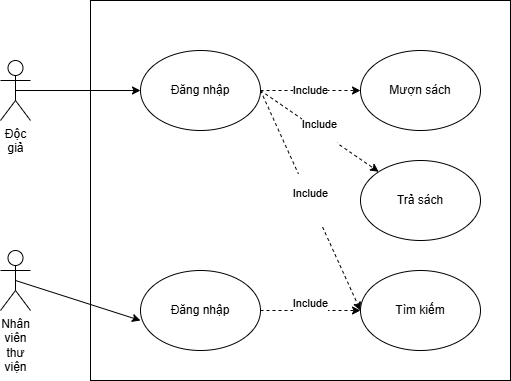

The diagram above was exported from draw.io. Its source (the exported page's mxGraphModel, read from the mxfile embedded in the PNG):
<mxGraphModel dx="1042" dy="527" grid="1" gridSize="10" guides="1" tooltips="1" connect="1" arrows="1" fold="1" page="1" pageScale="1" pageWidth="827" pageHeight="1169" math="0" shadow="0">
  <root>
    <mxCell id="0" />
    <mxCell id="1" parent="0" />
    <mxCell id="dzeXxoSko_SNmj0V1QvO-12" value="" style="rounded=0;whiteSpace=wrap;html=1;" vertex="1" parent="1">
      <mxGeometry x="210" y="40" width="420" height="380" as="geometry" />
    </mxCell>
    <mxCell id="FyAkdG91hec8Z70-AfQq-37" value="" style="edgeStyle=orthogonalEdgeStyle;rounded=0;orthogonalLoop=1;jettySize=auto;html=1;" parent="1" edge="1">
      <mxGeometry relative="1" as="geometry">
        <mxPoint x="430" y="520" as="sourcePoint" />
      </mxGeometry>
    </mxCell>
    <mxCell id="FyAkdG91hec8Z70-AfQq-38" value="Text" style="edgeLabel;html=1;align=center;verticalAlign=middle;resizable=0;points=[];" parent="FyAkdG91hec8Z70-AfQq-37" vertex="1" connectable="0">
      <mxGeometry x="-0.17" y="1" relative="1" as="geometry">
        <mxPoint as="offset" />
      </mxGeometry>
    </mxCell>
    <mxCell id="dzeXxoSko_SNmj0V1QvO-1" value="&lt;span style=&quot;font-family: Arial, sans-serif; text-align: start; white-space: pre-wrap; background-color: rgb(255, 255, 255);&quot;&gt;&lt;font&gt;Nhân viên thư viện&lt;/font&gt;&lt;/span&gt;" style="shape=umlActor;verticalLabelPosition=bottom;verticalAlign=top;html=1;outlineConnect=0;" vertex="1" parent="1">
      <mxGeometry x="120" y="290" width="30" height="60" as="geometry" />
    </mxCell>
    <mxCell id="dzeXxoSko_SNmj0V1QvO-23" style="edgeStyle=orthogonalEdgeStyle;rounded=0;orthogonalLoop=1;jettySize=auto;html=1;exitX=0.5;exitY=0.5;exitDx=0;exitDy=0;exitPerimeter=0;entryX=0;entryY=0.5;entryDx=0;entryDy=0;" edge="1" parent="1" source="dzeXxoSko_SNmj0V1QvO-2" target="dzeXxoSko_SNmj0V1QvO-7">
      <mxGeometry relative="1" as="geometry" />
    </mxCell>
    <mxCell id="dzeXxoSko_SNmj0V1QvO-2" value="&lt;font&gt;&lt;span style=&quot;color: rgb(0, 0, 0); font-family: Arial, sans-serif; font-style: normal; font-variant-ligatures: normal; font-variant-caps: normal; font-weight: 400; letter-spacing: normal; orphans: 2; text-align: start; text-indent: 0px; text-transform: none; widows: 2; word-spacing: 0px; -webkit-text-stroke-width: 0px; white-space: pre-wrap; background-color: rgb(255, 255, 255); text-decoration-thickness: initial; text-decoration-style: initial; text-decoration-color: initial; float: none; display: inline !important;&quot;&gt;Độc giả&lt;/span&gt;&lt;/font&gt;" style="shape=umlActor;verticalLabelPosition=bottom;verticalAlign=top;html=1;outlineConnect=0;" vertex="1" parent="1">
      <mxGeometry x="120" y="100" width="30" height="60" as="geometry" />
    </mxCell>
    <mxCell id="dzeXxoSko_SNmj0V1QvO-22" value="&#10;&lt;span style=&quot;color: rgb(0, 0, 0); font-family: Helvetica; font-size: 11px; font-style: normal; font-variant-ligatures: normal; font-variant-caps: normal; font-weight: 400; letter-spacing: normal; orphans: 2; text-align: center; text-indent: 0px; text-transform: none; widows: 2; word-spacing: 0px; -webkit-text-stroke-width: 0px; white-space: nowrap; background-color: rgb(255, 255, 255); text-decoration-thickness: initial; text-decoration-style: initial; text-decoration-color: initial; display: inline !important; float: none;&quot;&gt;Include&lt;/span&gt;&#10;&#10;" style="rounded=0;orthogonalLoop=1;jettySize=auto;html=1;exitX=1;exitY=0.5;exitDx=0;exitDy=0;dashed=1;entryX=0;entryY=0.5;entryDx=0;entryDy=0;" edge="1" parent="1" source="dzeXxoSko_SNmj0V1QvO-6" target="dzeXxoSko_SNmj0V1QvO-8">
      <mxGeometry relative="1" as="geometry">
        <mxPoint x="480" y="350" as="targetPoint" />
      </mxGeometry>
    </mxCell>
    <mxCell id="dzeXxoSko_SNmj0V1QvO-6" value="Đăng nhập" style="ellipse;whiteSpace=wrap;html=1;" vertex="1" parent="1">
      <mxGeometry x="260" y="310" width="120" height="80" as="geometry" />
    </mxCell>
    <mxCell id="dzeXxoSko_SNmj0V1QvO-14" value="&#10;&lt;span style=&quot;color: rgb(0, 0, 0); font-family: Helvetica; font-size: 11px; font-style: normal; font-variant-ligatures: normal; font-variant-caps: normal; font-weight: 400; letter-spacing: normal; orphans: 2; text-align: center; text-indent: 0px; text-transform: none; widows: 2; word-spacing: 0px; -webkit-text-stroke-width: 0px; white-space: nowrap; background-color: rgb(255, 255, 255); text-decoration-thickness: initial; text-decoration-style: initial; text-decoration-color: initial; display: inline !important; float: none;&quot;&gt;Include&lt;/span&gt;&#10;&#10;" style="rounded=0;orthogonalLoop=1;jettySize=auto;html=1;exitX=1;exitY=0.5;exitDx=0;exitDy=0;dashed=1;" edge="1" parent="1" source="dzeXxoSko_SNmj0V1QvO-7" target="dzeXxoSko_SNmj0V1QvO-10">
      <mxGeometry relative="1" as="geometry" />
    </mxCell>
    <mxCell id="dzeXxoSko_SNmj0V1QvO-17" value="Include" style="rounded=0;orthogonalLoop=1;jettySize=auto;html=1;exitX=1;exitY=0.5;exitDx=0;exitDy=0;entryX=0;entryY=0.5;entryDx=0;entryDy=0;dashed=1;" edge="1" parent="1" source="dzeXxoSko_SNmj0V1QvO-7" target="dzeXxoSko_SNmj0V1QvO-9">
      <mxGeometry relative="1" as="geometry" />
    </mxCell>
    <mxCell id="dzeXxoSko_SNmj0V1QvO-19" value="&#10;&lt;span style=&quot;color: rgb(0, 0, 0); font-family: Helvetica; font-size: 11px; font-style: normal; font-variant-ligatures: normal; font-variant-caps: normal; font-weight: 400; letter-spacing: normal; orphans: 2; text-align: center; text-indent: 0px; text-transform: none; widows: 2; word-spacing: 0px; -webkit-text-stroke-width: 0px; white-space: nowrap; background-color: rgb(255, 255, 255); text-decoration-thickness: initial; text-decoration-style: initial; text-decoration-color: initial; display: inline !important; float: none;&quot;&gt;Include&lt;/span&gt;&#10;&#10;" style="rounded=0;orthogonalLoop=1;jettySize=auto;html=1;exitX=1;exitY=0.5;exitDx=0;exitDy=0;entryX=0;entryY=0.5;entryDx=0;entryDy=0;dashed=1;" edge="1" parent="1" source="dzeXxoSko_SNmj0V1QvO-7" target="dzeXxoSko_SNmj0V1QvO-8">
      <mxGeometry relative="1" as="geometry" />
    </mxCell>
    <mxCell id="dzeXxoSko_SNmj0V1QvO-7" value="Đăng nhập" style="ellipse;whiteSpace=wrap;html=1;" vertex="1" parent="1">
      <mxGeometry x="260" y="90" width="120" height="80" as="geometry" />
    </mxCell>
    <mxCell id="dzeXxoSko_SNmj0V1QvO-8" value="Tìm kiếm" style="ellipse;whiteSpace=wrap;html=1;" vertex="1" parent="1">
      <mxGeometry x="480" y="310" width="120" height="80" as="geometry" />
    </mxCell>
    <mxCell id="dzeXxoSko_SNmj0V1QvO-9" value="Mượn sách" style="ellipse;whiteSpace=wrap;html=1;" vertex="1" parent="1">
      <mxGeometry x="480" y="90" width="120" height="80" as="geometry" />
    </mxCell>
    <mxCell id="dzeXxoSko_SNmj0V1QvO-10" value="Trả sách" style="ellipse;whiteSpace=wrap;html=1;" vertex="1" parent="1">
      <mxGeometry x="480" y="200" width="120" height="80" as="geometry" />
    </mxCell>
    <mxCell id="dzeXxoSko_SNmj0V1QvO-24" style="rounded=0;orthogonalLoop=1;jettySize=auto;html=1;exitX=0.5;exitY=0.5;exitDx=0;exitDy=0;exitPerimeter=0;entryX=0;entryY=0.625;entryDx=0;entryDy=0;entryPerimeter=0;" edge="1" parent="1" source="dzeXxoSko_SNmj0V1QvO-1" target="dzeXxoSko_SNmj0V1QvO-6">
      <mxGeometry relative="1" as="geometry" />
    </mxCell>
  </root>
</mxGraphModel>